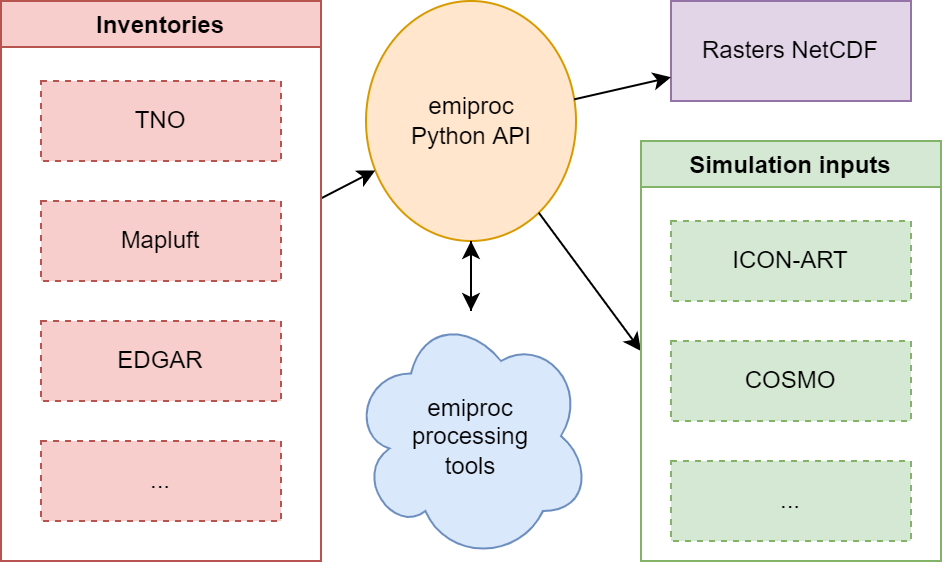

The diagram above was exported from draw.io. Its source (the exported page's mxGraphModel, read from the mxfile embedded in the PNG):
<mxGraphModel dx="1422" dy="985" grid="1" gridSize="10" guides="1" tooltips="1" connect="1" arrows="1" fold="1" page="1" pageScale="1" pageWidth="850" pageHeight="1100" math="0" shadow="0">
  <root>
    <mxCell id="0" />
    <mxCell id="1" parent="0" />
    <mxCell id="aJGINyQIgjAWJvlynM2w-5" value="emiproc&lt;br&gt;Python API" style="ellipse;whiteSpace=wrap;html=1;fillColor=#ffe6cc;strokeColor=#d79b00;" parent="1" vertex="1">
      <mxGeometry x="302.5" y="280" width="105" height="120" as="geometry" />
    </mxCell>
    <mxCell id="aJGINyQIgjAWJvlynM2w-6" value="" style="endArrow=classic;html=1;rounded=0;" parent="1" source="aJGINyQIgjAWJvlynM2w-16" target="aJGINyQIgjAWJvlynM2w-5" edge="1">
      <mxGeometry width="50" height="50" relative="1" as="geometry">
        <mxPoint x="400" y="530" as="sourcePoint" />
        <mxPoint x="450" y="480" as="targetPoint" />
      </mxGeometry>
    </mxCell>
    <mxCell id="aJGINyQIgjAWJvlynM2w-9" value="emiproc&lt;br&gt;processing&lt;br&gt;tools" style="ellipse;shape=cloud;whiteSpace=wrap;html=1;fillColor=#dae8fc;strokeColor=#6c8ebf;" parent="1" vertex="1">
      <mxGeometry x="295" y="435" width="120" height="125" as="geometry" />
    </mxCell>
    <mxCell id="aJGINyQIgjAWJvlynM2w-10" value="" style="endArrow=classic;html=1;rounded=0;" parent="1" source="aJGINyQIgjAWJvlynM2w-5" target="aJGINyQIgjAWJvlynM2w-9" edge="1">
      <mxGeometry width="50" height="50" relative="1" as="geometry">
        <mxPoint x="430" y="420" as="sourcePoint" />
        <mxPoint x="480" y="370" as="targetPoint" />
      </mxGeometry>
    </mxCell>
    <mxCell id="aJGINyQIgjAWJvlynM2w-14" value="" style="endArrow=classic;html=1;rounded=0;entryX=0;entryY=0.5;entryDx=0;entryDy=0;" parent="1" source="aJGINyQIgjAWJvlynM2w-5" target="-BxP5GF-58Uz6LgsGnZJ-5" edge="1">
      <mxGeometry width="50" height="50" relative="1" as="geometry">
        <mxPoint x="400" y="530" as="sourcePoint" />
        <mxPoint x="530" y="340" as="targetPoint" />
      </mxGeometry>
    </mxCell>
    <mxCell id="aJGINyQIgjAWJvlynM2w-16" value="Inventories" style="swimlane;fillColor=#f8cecc;strokeColor=#b85450;" parent="1" vertex="1">
      <mxGeometry x="120" y="280" width="160" height="280" as="geometry" />
    </mxCell>
    <mxCell id="aJGINyQIgjAWJvlynM2w-3" value="Mapluft" style="rounded=0;whiteSpace=wrap;html=1;dashed=1;fillColor=#f8cecc;strokeColor=#b85450;" parent="aJGINyQIgjAWJvlynM2w-16" vertex="1">
      <mxGeometry x="20" y="100" width="120" height="40" as="geometry" />
    </mxCell>
    <mxCell id="aJGINyQIgjAWJvlynM2w-4" value="EDGAR" style="rounded=0;whiteSpace=wrap;html=1;dashed=1;fillColor=#f8cecc;strokeColor=#b85450;" parent="aJGINyQIgjAWJvlynM2w-16" vertex="1">
      <mxGeometry x="20" y="160" width="120" height="40" as="geometry" />
    </mxCell>
    <mxCell id="-BxP5GF-58Uz6LgsGnZJ-15" value="..." style="rounded=0;whiteSpace=wrap;html=1;dashed=1;fillColor=#f8cecc;strokeColor=#b85450;" parent="aJGINyQIgjAWJvlynM2w-16" vertex="1">
      <mxGeometry x="20" y="220" width="120" height="40" as="geometry" />
    </mxCell>
    <mxCell id="aJGINyQIgjAWJvlynM2w-2" value="TNO" style="rounded=0;whiteSpace=wrap;html=1;dashed=1;fillColor=#f8cecc;strokeColor=#b85450;" parent="aJGINyQIgjAWJvlynM2w-16" vertex="1">
      <mxGeometry x="20" y="40" width="120" height="40" as="geometry" />
    </mxCell>
    <mxCell id="-BxP5GF-58Uz6LgsGnZJ-5" value="Simulation inputs" style="swimlane;fillColor=#d5e8d4;strokeColor=#82b366;" parent="1" vertex="1">
      <mxGeometry x="440" y="350" width="150" height="210" as="geometry" />
    </mxCell>
    <mxCell id="-BxP5GF-58Uz6LgsGnZJ-8" value="ICON-ART" style="rounded=0;whiteSpace=wrap;html=1;dashed=1;fillColor=#d5e8d4;strokeColor=#82b366;" parent="-BxP5GF-58Uz6LgsGnZJ-5" vertex="1">
      <mxGeometry x="15" y="40" width="120" height="40" as="geometry" />
    </mxCell>
    <mxCell id="-BxP5GF-58Uz6LgsGnZJ-9" value="COSMO" style="rounded=0;whiteSpace=wrap;html=1;dashed=1;fillColor=#d5e8d4;strokeColor=#82b366;" parent="-BxP5GF-58Uz6LgsGnZJ-5" vertex="1">
      <mxGeometry x="15" y="100" width="120" height="40" as="geometry" />
    </mxCell>
    <mxCell id="-BxP5GF-58Uz6LgsGnZJ-14" value="..." style="rounded=0;whiteSpace=wrap;html=1;dashed=1;fillColor=#d5e8d4;strokeColor=#82b366;" parent="-BxP5GF-58Uz6LgsGnZJ-5" vertex="1">
      <mxGeometry x="15" y="160" width="120" height="40" as="geometry" />
    </mxCell>
    <mxCell id="-BxP5GF-58Uz6LgsGnZJ-6" value="" style="endArrow=classic;html=1;rounded=0;" parent="1" source="aJGINyQIgjAWJvlynM2w-9" target="aJGINyQIgjAWJvlynM2w-5" edge="1">
      <mxGeometry width="50" height="50" relative="1" as="geometry">
        <mxPoint x="363.10649590529783" y="409.9609629989063" as="sourcePoint" />
        <mxPoint x="361.9893514996577" y="445.0343629107447" as="targetPoint" />
      </mxGeometry>
    </mxCell>
    <mxCell id="-BxP5GF-58Uz6LgsGnZJ-12" value="Rasters NetCDF" style="rounded=0;whiteSpace=wrap;html=1;fillColor=#e1d5e7;strokeColor=#9673a6;" parent="1" vertex="1">
      <mxGeometry x="455" y="280" width="120" height="50" as="geometry" />
    </mxCell>
    <mxCell id="-BxP5GF-58Uz6LgsGnZJ-13" value="" style="endArrow=classic;html=1;rounded=0;" parent="1" source="aJGINyQIgjAWJvlynM2w-5" target="-BxP5GF-58Uz6LgsGnZJ-12" edge="1">
      <mxGeometry width="50" height="50" relative="1" as="geometry">
        <mxPoint x="400" y="520" as="sourcePoint" />
        <mxPoint x="450" y="470" as="targetPoint" />
      </mxGeometry>
    </mxCell>
  </root>
</mxGraphModel>